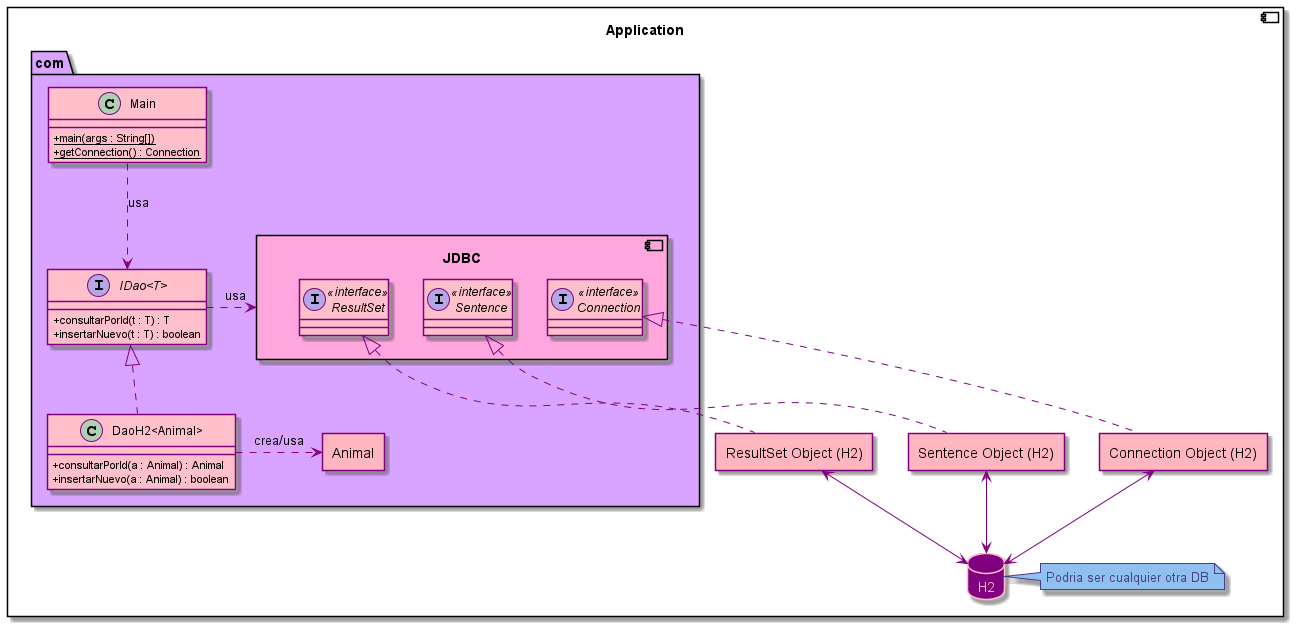

The diagram above was rendered by PlantUML. Its source (embedded in the PNG):
@startuml
allowmixing

skinparam database {
    BorderColor pink
    BackgroundColor purple
    ArrowColor purple
    FontColor pink
}

skinparam rectangle {
    BorderColor purple
    BackgroundColor lightpink
    ArrowColor purple
}

skinparam class {
    BorderColor purple
    BackgroundColor pink
    ArrowColor purple
    AttributeIconSize 0
}

skinparam note {
    BorderColor darkslateblue
    BackgroundColor #90c0f0
    FontColor darkslateblue
}

component Application {
    package com #d9a4ff {
        class Main {
            + {static} main(args : String[])
            + {static} getConnection() : Connection
        }

        interface "IDao<T>"{
            + consultarPorId(t : T) : T
            + insertarNuevo(t : T) : boolean
        }
        
        class "DaoH2<Animal>" {
            + consultarPorId(a : Animal) : Animal
            + insertarNuevo(a : Animal) : boolean
        }

        rectangle Animal

        component JDBC #ffa6df {
            interface Connection<<interface>>
            interface Sentence<<interface>>
            interface ResultSet<<interface>>
        }
        Main ..> "IDao<T>" : usa
        "IDao<T>" <|.. "DaoH2<Animal>"
        "IDao<T>" .> JDBC : usa
        "DaoH2<Animal>" .> Animal : crea/usa
    }
    rectangle "Connection Object (H2)" as connectionH2
    rectangle "Sentence Object (H2)" as sentenceH2
    rectangle "ResultSet Object (H2)" as resultsetH2


    connectionH2 ..up|> Connection
    sentenceH2 ..up|> Sentence
    resultsetH2 ..up|> ResultSet

    database H2
    note right
        Podria ser cualquier otra DB
    end note

    H2 <--up> connectionH2
    H2 <--up> sentenceH2
    H2 <--up> resultsetH2
}



@enduml